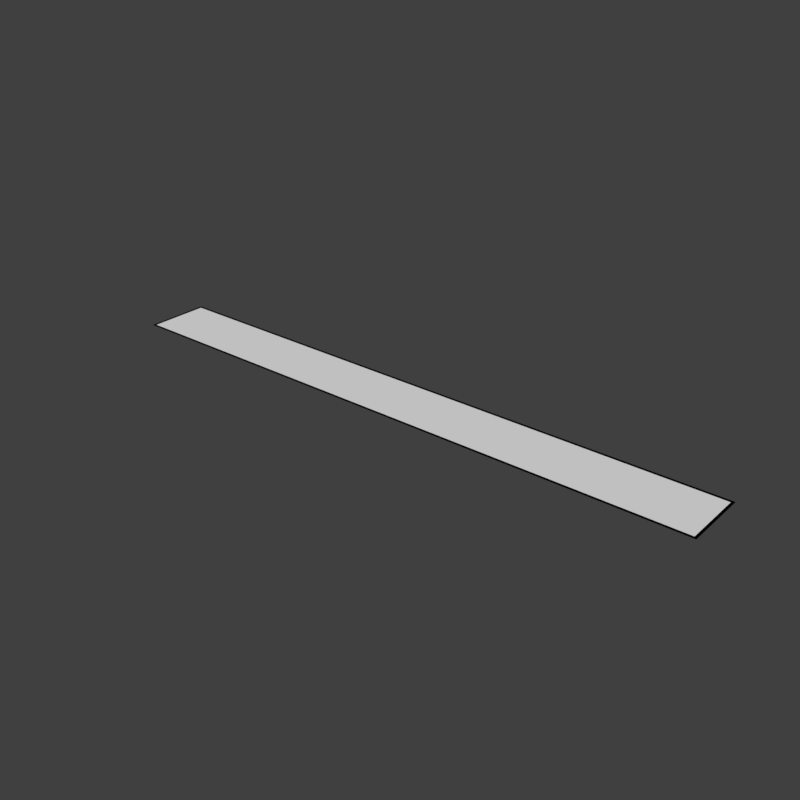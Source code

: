 # Source: game.blend  (saved by Blender 2.92.15; exported with 4.5.12 LTS)
import bpy
from mathutils import Matrix  # noqa: F401  (used for matrix-valued properties, if any)

bpy.ops.wm.read_factory_settings(use_empty=True)
scene = bpy.context.scene
scene.name = 'Scene'

# ---- collections
col_collection_1 = bpy.data.collections.new('Collection 1'); scene.collection.children.link(col_collection_1)

# ---- materials (node trees are filled in below, after node groups)
mat_white = bpy.data.materials.new('white')
mat_white.alpha_threshold = 0.0
mat_white.use_transparent_shadow = False
mat_white.roughness = 0.5
mat_black = bpy.data.materials.new('black')
mat_black.alpha_threshold = 0.0
mat_black.use_transparent_shadow = False
mat_black.diffuse_color = (0.0, 0.0, 0.0, 1.0)
mat_black.roughness = 0.5

# ---- material node trees

# ---- world
world_world = bpy.data.worlds.new('World'); scene.world = world_world
world_world.color = (0.05088, 0.05088, 0.05088)
world_world.use_sun_shadow = False
world_world.sun_shadow_jitter_overblur = 0.0
world_world.cycles.sampling_method = 'MANUAL'

# ---- meshes
me_cube_001 = bpy.data.meshes.new('Cube.001')
me_cube_001.from_pydata([(-2.24, 0.0, 0.0), (-2.24, 0.24, 0.0), (0.0, 0.0, 0.0), (0.0, 0.24, 0.0), (-0.01, 0.24, 0.0), (-0.01, 0.0, 0.0), (-2.23, 0.24, 0.0), (-2.23, 0.0, 0.0), (-2.24, 0.01, 0.0), (-2.23, 0.01, 0.0), (-2.23, 0.23, 0.0), (-2.24, 0.23, 0.0), (-0.01, 0.23, 0.0), (0.0, 0.23, 0.0), (-0.01, 0.01, 0.0), (0.0, 0.01, 0.0)], [], [(3, 4, 12, 13), (5, 14, 9, 7), (7, 9, 8, 0), (8, 9, 10, 11), (11, 10, 6, 1), (10, 12, 4, 6), (13, 12, 14, 15), (9, 14, 12, 10), (15, 14, 5, 2)])
me_cube_001.polygons.foreach_set('material_index', [1, 1, 1, 1, 1, 1, 1, 0, 1])
_uv = me_cube_001.uv_layers.new(name='UVMap')
_uv.uv.foreach_set('vector', [0.0, 0.0, 0.003391, 0.0, 0.003411, 0.04037, 0.0, 0.03588, 0.003872, 1.0, 0.003855, 0.9637, 0.9955, 0.9592, 0.9955, 1.0, 0.9955, 1.0, 0.997, 0.9592, 1.0, 0.9592, 1.0, 1.0, 1.0, 0.9592, 0.9955, 0.9592, 0.9953, 0.04039, 1.0, 0.04038, 1.0, 0.04038, 0.9953, 0.04039, 0.9953, 0.0, 1.0, 0.0, 0.9953, 0.04039, 0.003411, 0.04037, 0.003391, 0.0, 0.9953, 0.0, 0.0, 0.03588, 0.003411, 0.04037, 0.003855, 0.9637, 0.0, 0.9614, 0.9955, 0.9592, 0.003855, 0.9637, 0.003411, 0.04037, 0.9953, 0.04039, 0.0, 0.9614, 0.003855, 0.9637, 0.003872, 1.0, 0.0, 1.0])
me_cube_001.materials.append(mat_white)
me_cube_001.materials.append(mat_black)
me_cube_001.use_remesh_preserve_volume = False
me_cube_001.use_remesh_preserve_attributes = False
me_cube_001.use_mirror_vertex_groups = False
me_cube_001.update()

# ---- objects
ob_game = bpy.data.objects.new('Game', me_cube_001)

# ---- transforms, parenting, visibility, modifiers, constraints
ob_game.location = (0.0, 0.0, 0.0)
ob_game.lineart.crease_threshold = 0.0

# ---- collection membership
col_collection_1.objects.link(ob_game)

# ---- scene / render settings (as saved in the file)
scene.frame_start = 1; scene.frame_end = 250; scene.frame_set(1)
scene.render.engine = 'BLENDER_EEVEE_NEXT'
scene.render.resolution_x = 128
scene.render.resolution_y = 128
scene.render.dither_intensity = 0.0
scene.cycles.use_denoising = False
scene.cycles.samples = 128
scene.cycles.sampling_pattern = 'TABULATED_SOBOL'
scene.cycles.use_adaptive_sampling = False
scene.cycles.use_light_tree = False
scene.cycles.blur_glossy = 0.0
scene.cycles.sample_clamp_indirect = 0.0
scene.view_settings.view_transform = 'Standard'
bpy.context.view_layer.update()

# ---- added for rendering (the .blend has no active camera and no usable light): camera, sun
cam_auto = bpy.data.cameras.new('AutoCamera')
cam_auto.lens = 50.0
cam_auto.sensor_width = 36.0
cam_auto.clip_end = 1000.0
ob_auto_camera = bpy.data.objects.new('AutoCamera', cam_auto)
scene.collection.objects.link(ob_auto_camera)
ob_auto_camera.location = (0.964365, -2.38124, 1.66749)
ob_auto_camera.rotation_euler = (1.09748, -7.21219e-08, 0.694738)
scene.camera = ob_auto_camera
light_auto_sun = bpy.data.lights.new('AutoSun', 'SUN')
light_auto_sun.energy = 3.0
light_auto_sun.angle = 0.0523599
ob_auto_sun = bpy.data.objects.new('AutoSun', light_auto_sun)
scene.collection.objects.link(ob_auto_sun)
ob_auto_sun.rotation_euler = (0.872665, 0.174533, 0.523599)
bpy.context.view_layer.update()
